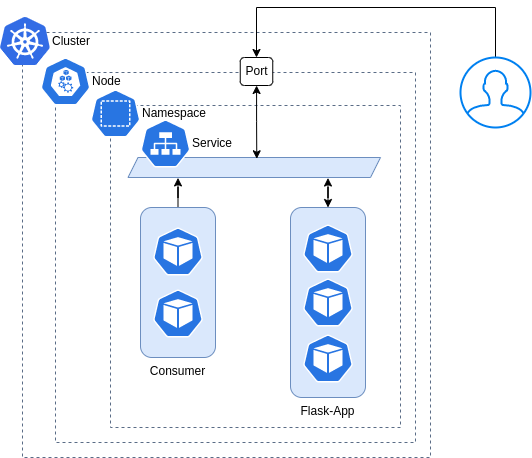

The diagram above was exported from draw.io. Its source (the exported page's mxGraphModel, read from the mxfile embedded in the PNG):
<mxGraphModel dx="1718" dy="1032" grid="1" gridSize="10" guides="1" tooltips="1" connect="1" arrows="1" fold="1" page="1" pageScale="1" pageWidth="1169" pageHeight="827" math="0" shadow="0">
  <root>
    <mxCell id="0" />
    <mxCell id="1" parent="0" />
    <mxCell id="VWTyYmNkk00tu-waS8X1-24" value="" style="fillColor=none;strokeColor=#5A6C86;dashed=1;verticalAlign=top;fontStyle=0;fontColor=#5A6C86;" vertex="1" parent="1">
      <mxGeometry x="462" y="145" width="408" height="425" as="geometry" />
    </mxCell>
    <mxCell id="VWTyYmNkk00tu-waS8X1-23" value="" style="fillColor=none;strokeColor=#5A6C86;dashed=1;verticalAlign=top;fontStyle=0;fontColor=#5A6C86;" vertex="1" parent="1">
      <mxGeometry x="495" y="185" width="360" height="370" as="geometry" />
    </mxCell>
    <mxCell id="VWTyYmNkk00tu-waS8X1-22" value="" style="fillColor=none;strokeColor=#5A6C86;dashed=1;verticalAlign=top;fontStyle=0;fontColor=#5A6C86;" vertex="1" parent="1">
      <mxGeometry x="550" y="218" width="290" height="322" as="geometry" />
    </mxCell>
    <mxCell id="VWTyYmNkk00tu-waS8X1-21" value="" style="shape=parallelogram;perimeter=parallelogramPerimeter;whiteSpace=wrap;html=1;fixedSize=1;strokeWidth=1;size=10;fillColor=#dae8fc;strokeColor=#6c8ebf;" vertex="1" parent="1">
      <mxGeometry x="567.5" y="270" width="252.5" height="20" as="geometry" />
    </mxCell>
    <mxCell id="VWTyYmNkk00tu-waS8X1-5" value="Service" style="sketch=0;html=1;dashed=0;whitespace=wrap;fillColor=#2875E2;strokeColor=#ffffff;points=[[0.005,0.63,0],[0.1,0.2,0],[0.9,0.2,0],[0.5,0,0],[0.995,0.63,0],[0.72,0.99,0],[0.5,1,0],[0.28,0.99,0]];shape=mxgraph.kubernetes.icon;prIcon=svc;labelPosition=right;verticalLabelPosition=middle;align=left;verticalAlign=middle;" vertex="1" parent="1">
      <mxGeometry x="580" y="232" width="50" height="48" as="geometry" />
    </mxCell>
    <mxCell id="VWTyYmNkk00tu-waS8X1-6" value="Namespace" style="sketch=0;html=1;dashed=0;whitespace=wrap;fillColor=#2875E2;strokeColor=#ffffff;points=[[0.005,0.63,0],[0.1,0.2,0],[0.9,0.2,0],[0.5,0,0],[0.995,0.63,0],[0.72,0.99,0],[0.5,1,0],[0.28,0.99,0]];shape=mxgraph.kubernetes.icon;prIcon=ns;labelPosition=right;verticalLabelPosition=middle;align=left;verticalAlign=middle;" vertex="1" parent="1">
      <mxGeometry x="530" y="202" width="50" height="48" as="geometry" />
    </mxCell>
    <mxCell id="VWTyYmNkk00tu-waS8X1-26" style="edgeStyle=orthogonalEdgeStyle;rounded=0;orthogonalLoop=1;jettySize=auto;html=1;entryX=0.792;entryY=1.026;entryDx=0;entryDy=0;entryPerimeter=0;startArrow=classic;startFill=1;" edge="1" parent="1" source="VWTyYmNkk00tu-waS8X1-20" target="VWTyYmNkk00tu-waS8X1-21">
      <mxGeometry relative="1" as="geometry" />
    </mxCell>
    <mxCell id="VWTyYmNkk00tu-waS8X1-20" value="Flask-App" style="rounded=1;whiteSpace=wrap;html=1;strokeWidth=1;fillColor=#dae8fc;strokeColor=#6c8ebf;labelPosition=center;verticalLabelPosition=bottom;align=center;verticalAlign=top;" vertex="1" parent="1">
      <mxGeometry x="730" y="320" width="75" height="190" as="geometry" />
    </mxCell>
    <mxCell id="VWTyYmNkk00tu-waS8X1-7" value="" style="sketch=0;html=1;dashed=0;whitespace=wrap;fillColor=#2875E2;strokeColor=#ffffff;points=[[0.005,0.63,0],[0.1,0.2,0],[0.9,0.2,0],[0.5,0,0],[0.995,0.63,0],[0.72,0.99,0],[0.5,1,0],[0.28,0.99,0]];shape=mxgraph.kubernetes.icon;prIcon=pod" vertex="1" parent="1">
      <mxGeometry x="742.5" y="337" width="50" height="48" as="geometry" />
    </mxCell>
    <mxCell id="VWTyYmNkk00tu-waS8X1-9" value="Node" style="sketch=0;html=1;dashed=0;whitespace=wrap;fillColor=#2875E2;strokeColor=#ffffff;points=[[0.005,0.63,0],[0.1,0.2,0],[0.9,0.2,0],[0.5,0,0],[0.995,0.63,0],[0.72,0.99,0],[0.5,1,0],[0.28,0.99,0]];shape=mxgraph.kubernetes.icon;prIcon=node;labelPosition=right;verticalLabelPosition=middle;align=left;verticalAlign=middle;" vertex="1" parent="1">
      <mxGeometry x="480" y="170" width="50" height="48" as="geometry" />
    </mxCell>
    <mxCell id="VWTyYmNkk00tu-waS8X1-12" value="" style="sketch=0;html=1;dashed=0;whitespace=wrap;fillColor=#2875E2;strokeColor=#ffffff;points=[[0.005,0.63,0],[0.1,0.2,0],[0.9,0.2,0],[0.5,0,0],[0.995,0.63,0],[0.72,0.99,0],[0.5,1,0],[0.28,0.99,0]];shape=mxgraph.kubernetes.icon;prIcon=pod" vertex="1" parent="1">
      <mxGeometry x="742.5" y="391" width="50" height="48" as="geometry" />
    </mxCell>
    <mxCell id="VWTyYmNkk00tu-waS8X1-13" value="" style="sketch=0;html=1;dashed=0;whitespace=wrap;fillColor=#2875E2;strokeColor=#ffffff;points=[[0.005,0.63,0],[0.1,0.2,0],[0.9,0.2,0],[0.5,0,0],[0.995,0.63,0],[0.72,0.99,0],[0.5,1,0],[0.28,0.99,0]];shape=mxgraph.kubernetes.icon;prIcon=pod" vertex="1" parent="1">
      <mxGeometry x="742.5" y="447" width="50" height="48" as="geometry" />
    </mxCell>
    <mxCell id="VWTyYmNkk00tu-waS8X1-25" style="edgeStyle=orthogonalEdgeStyle;rounded=0;orthogonalLoop=1;jettySize=auto;html=1;entryX=0.198;entryY=1.021;entryDx=0;entryDy=0;entryPerimeter=0;" edge="1" parent="1" source="VWTyYmNkk00tu-waS8X1-19" target="VWTyYmNkk00tu-waS8X1-21">
      <mxGeometry relative="1" as="geometry" />
    </mxCell>
    <mxCell id="VWTyYmNkk00tu-waS8X1-19" value="Consumer" style="rounded=1;whiteSpace=wrap;html=1;strokeWidth=1;fillColor=#dae8fc;strokeColor=#6c8ebf;labelPosition=center;verticalLabelPosition=bottom;align=center;verticalAlign=top;" vertex="1" parent="1">
      <mxGeometry x="580" y="320" width="75" height="150" as="geometry" />
    </mxCell>
    <mxCell id="VWTyYmNkk00tu-waS8X1-14" value="" style="sketch=0;html=1;dashed=0;whitespace=wrap;fillColor=#2875E2;strokeColor=#ffffff;points=[[0.005,0.63,0],[0.1,0.2,0],[0.9,0.2,0],[0.5,0,0],[0.995,0.63,0],[0.72,0.99,0],[0.5,1,0],[0.28,0.99,0]];shape=mxgraph.kubernetes.icon;prIcon=pod" vertex="1" parent="1">
      <mxGeometry x="592.5" y="340" width="50" height="48" as="geometry" />
    </mxCell>
    <mxCell id="VWTyYmNkk00tu-waS8X1-15" value="" style="sketch=0;html=1;dashed=0;whitespace=wrap;fillColor=#2875E2;strokeColor=#ffffff;points=[[0.005,0.63,0],[0.1,0.2,0],[0.9,0.2,0],[0.5,0,0],[0.995,0.63,0],[0.72,0.99,0],[0.5,1,0],[0.28,0.99,0]];shape=mxgraph.kubernetes.icon;prIcon=pod" vertex="1" parent="1">
      <mxGeometry x="592.5" y="402" width="50" height="48" as="geometry" />
    </mxCell>
    <mxCell id="VWTyYmNkk00tu-waS8X1-10" value="Cluster" style="sketch=0;aspect=fixed;html=1;points=[];align=left;image;fontSize=12;image=img/lib/mscae/Kubernetes.svg;labelPosition=right;verticalLabelPosition=middle;verticalAlign=middle;" vertex="1" parent="1">
      <mxGeometry x="440" y="130" width="50" height="48" as="geometry" />
    </mxCell>
    <mxCell id="VWTyYmNkk00tu-waS8X1-28" style="edgeStyle=orthogonalEdgeStyle;rounded=0;orthogonalLoop=1;jettySize=auto;html=1;entryX=0.51;entryY=0.064;entryDx=0;entryDy=0;entryPerimeter=0;startArrow=classic;startFill=1;" edge="1" parent="1" source="VWTyYmNkk00tu-waS8X1-27" target="VWTyYmNkk00tu-waS8X1-21">
      <mxGeometry relative="1" as="geometry" />
    </mxCell>
    <mxCell id="VWTyYmNkk00tu-waS8X1-27" value="Port" style="rounded=1;whiteSpace=wrap;html=1;strokeWidth=1;" vertex="1" parent="1">
      <mxGeometry x="679.75" y="170" width="32.5" height="28" as="geometry" />
    </mxCell>
    <mxCell id="VWTyYmNkk00tu-waS8X1-30" style="edgeStyle=orthogonalEdgeStyle;rounded=0;orthogonalLoop=1;jettySize=auto;html=1;entryX=0.5;entryY=0;entryDx=0;entryDy=0;" edge="1" parent="1" source="VWTyYmNkk00tu-waS8X1-29" target="VWTyYmNkk00tu-waS8X1-27">
      <mxGeometry relative="1" as="geometry">
        <Array as="points">
          <mxPoint x="935" y="120" />
          <mxPoint x="696" y="120" />
        </Array>
      </mxGeometry>
    </mxCell>
    <mxCell id="VWTyYmNkk00tu-waS8X1-29" value="" style="html=1;verticalLabelPosition=bottom;align=center;labelBackgroundColor=#ffffff;verticalAlign=top;strokeWidth=2;strokeColor=#0080F0;shadow=0;dashed=0;shape=mxgraph.ios7.icons.user;" vertex="1" parent="1">
      <mxGeometry x="900" y="170" width="70" height="70" as="geometry" />
    </mxCell>
  </root>
</mxGraphModel>